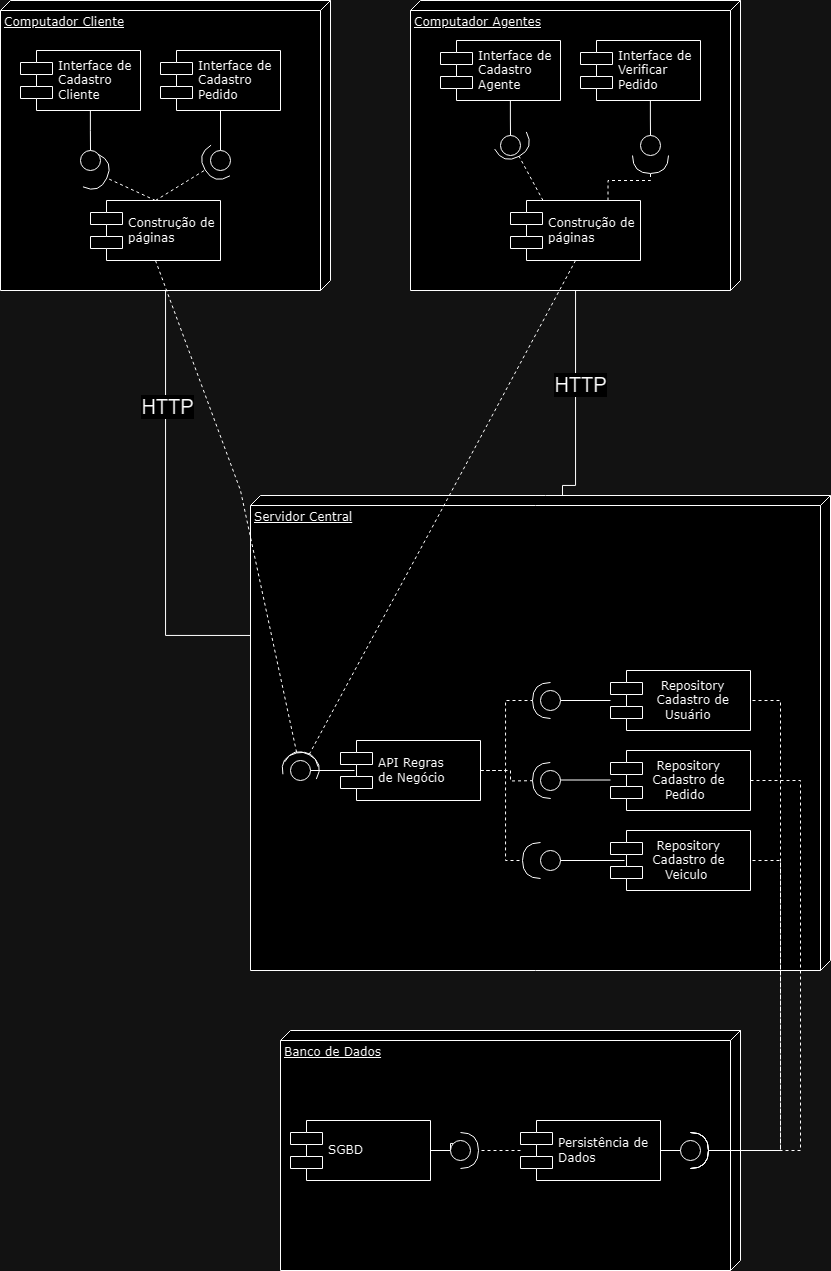

The diagram above was exported from draw.io. Its source (the exported page's mxGraphModel, read from the mxfile embedded in the PNG):
<mxGraphModel dx="1976" dy="884" grid="1" gridSize="10" guides="1" tooltips="1" connect="1" arrows="1" fold="1" page="1" pageScale="1" pageWidth="1100" pageHeight="850" background="none" math="0" shadow="0">
  <root>
    <mxCell id="0" />
    <mxCell id="1" parent="0" />
    <mxCell id="6GyyWU9mY0hZ38sBWtDh-23" value="Banco de Dados" style="verticalAlign=top;align=left;spacingTop=8;spacingLeft=2;spacingRight=12;shape=cube;size=10;direction=south;fontStyle=4;html=1;rounded=0;shadow=0;comic=0;labelBackgroundColor=none;strokeWidth=1;fontFamily=Verdana;fontSize=12" parent="1" vertex="1">
      <mxGeometry x="400" y="1030" width="460" height="240" as="geometry" />
    </mxCell>
    <mxCell id="39150e848f15840c-1" value="Computador Cliente" style="verticalAlign=top;align=left;spacingTop=8;spacingLeft=2;spacingRight=12;shape=cube;size=10;direction=south;fontStyle=4;html=1;rounded=0;shadow=0;comic=0;labelBackgroundColor=none;strokeWidth=1;fontFamily=Verdana;fontSize=12" parent="1" vertex="1">
      <mxGeometry x="120" width="330" height="290" as="geometry" />
    </mxCell>
    <mxCell id="39150e848f15840c-2" value="Computador Agentes" style="verticalAlign=top;align=left;spacingTop=8;spacingLeft=2;spacingRight=12;shape=cube;size=10;direction=south;fontStyle=4;html=1;rounded=0;shadow=0;comic=0;labelBackgroundColor=none;strokeWidth=1;fontFamily=Verdana;fontSize=12" parent="1" vertex="1">
      <mxGeometry x="530" width="330" height="290" as="geometry" />
    </mxCell>
    <mxCell id="39150e848f15840c-5" value="Interface de&amp;nbsp;&lt;br style=&quot;border-color: var(--border-color);&quot;&gt;Cadastro &lt;br&gt;Cliente" style="shape=component;align=left;spacingLeft=36;rounded=0;shadow=0;comic=0;labelBackgroundColor=none;strokeWidth=1;fontFamily=Verdana;fontSize=12;html=1;" parent="1" vertex="1">
      <mxGeometry x="140" y="50" width="120" height="60" as="geometry" />
    </mxCell>
    <mxCell id="39150e848f15840c-6" value="" style="ellipse;whiteSpace=wrap;html=1;rounded=0;shadow=0;comic=0;labelBackgroundColor=none;strokeWidth=1;fontFamily=Verdana;fontSize=12;align=center;" parent="1" vertex="1">
      <mxGeometry x="200" y="150" width="20" height="20" as="geometry" />
    </mxCell>
    <mxCell id="39150e848f15840c-7" value="Interface de&lt;br&gt;Cadastro&amp;nbsp;&lt;br&gt;Agente" style="shape=component;align=left;spacingLeft=36;rounded=0;shadow=0;comic=0;labelBackgroundColor=none;strokeWidth=1;fontFamily=Verdana;fontSize=12;html=1;" parent="1" vertex="1">
      <mxGeometry x="560" y="40" width="120" height="60" as="geometry" />
    </mxCell>
    <mxCell id="39150e848f15840c-9" value="" style="ellipse;whiteSpace=wrap;html=1;rounded=0;shadow=0;comic=0;labelBackgroundColor=none;strokeWidth=1;fontFamily=Verdana;fontSize=12;align=center;" parent="1" vertex="1">
      <mxGeometry x="620" y="135" width="20" height="20" as="geometry" />
    </mxCell>
    <mxCell id="39150e848f15840c-13" style="edgeStyle=elbowEdgeStyle;rounded=0;html=1;labelBackgroundColor=none;startArrow=none;startFill=0;startSize=8;endArrow=none;endFill=0;endSize=16;fontFamily=Verdana;fontSize=12;" parent="1" source="39150e848f15840c-9" target="39150e848f15840c-7" edge="1">
      <mxGeometry relative="1" as="geometry" />
    </mxCell>
    <mxCell id="39150e848f15840c-14" style="edgeStyle=elbowEdgeStyle;rounded=0;html=1;labelBackgroundColor=none;startArrow=none;startFill=0;startSize=8;endArrow=none;endFill=0;endSize=16;fontFamily=Verdana;fontSize=12;" parent="1" source="39150e848f15840c-6" target="39150e848f15840c-5" edge="1">
      <mxGeometry relative="1" as="geometry" />
    </mxCell>
    <mxCell id="39150e848f15840c-17" style="edgeStyle=orthogonalEdgeStyle;rounded=0;html=1;labelBackgroundColor=none;startArrow=none;startFill=0;startSize=8;endArrow=none;endFill=0;endSize=16;fontFamily=Verdana;fontSize=12;exitX=0.002;exitY=0.239;exitDx=0;exitDy=0;exitPerimeter=0;" parent="1" source="oMXUl9gYuoQPgKOmlIG1-1" target="39150e848f15840c-2" edge="1">
      <mxGeometry relative="1" as="geometry">
        <Array as="points">
          <mxPoint x="682" y="485" />
          <mxPoint x="695" y="485" />
        </Array>
        <mxPoint x="630" y="485" as="sourcePoint" />
      </mxGeometry>
    </mxCell>
    <mxCell id="39150e848f15840c-18" style="edgeStyle=orthogonalEdgeStyle;rounded=0;html=1;labelBackgroundColor=none;startArrow=none;startFill=0;startSize=8;endArrow=none;endFill=0;endSize=16;fontFamily=Verdana;fontSize=12;exitX=0;exitY=0;exitDx=140;exitDy=410;exitPerimeter=0;" parent="1" source="oMXUl9gYuoQPgKOmlIG1-1" target="39150e848f15840c-1" edge="1">
      <mxGeometry relative="1" as="geometry">
        <Array as="points">
          <mxPoint x="285" y="635" />
        </Array>
        <mxPoint x="370" y="485" as="sourcePoint" />
      </mxGeometry>
    </mxCell>
    <mxCell id="6GyyWU9mY0hZ38sBWtDh-20" value="&lt;font style=&quot;font-size: 20px;&quot;&gt;HTTP&lt;/font&gt;" style="edgeLabel;html=1;align=center;verticalAlign=middle;resizable=0;points=[];" parent="39150e848f15840c-18" connectable="0" vertex="1">
      <mxGeometry x="0.616" y="-1" relative="1" as="geometry">
        <mxPoint as="offset" />
      </mxGeometry>
    </mxCell>
    <mxCell id="oMXUl9gYuoQPgKOmlIG1-1" value="Servidor Central" style="verticalAlign=top;align=left;spacingTop=8;spacingLeft=2;spacingRight=12;shape=cube;size=10;direction=south;fontStyle=4;html=1;rounded=0;shadow=0;comic=0;labelBackgroundColor=none;strokeWidth=1;fontFamily=Verdana;fontSize=12" parent="1" vertex="1">
      <mxGeometry x="370" y="495" width="580" height="475" as="geometry" />
    </mxCell>
    <mxCell id="6GyyWU9mY0hZ38sBWtDh-34" style="edgeStyle=orthogonalEdgeStyle;rounded=0;orthogonalLoop=1;jettySize=auto;html=1;entryX=1;entryY=0.5;entryDx=0;entryDy=0;endArrow=halfCircle;endFill=0;endSize=16;dashed=1;" parent="1" edge="1">
      <mxGeometry relative="1" as="geometry">
        <Array as="points">
          <mxPoint x="900" y="700" />
          <mxPoint x="900" y="1150" />
        </Array>
        <mxPoint x="860" y="700" as="sourcePoint" />
        <mxPoint x="810" y="1150" as="targetPoint" />
      </mxGeometry>
    </mxCell>
    <mxCell id="oMXUl9gYuoQPgKOmlIG1-5" value="&amp;nbsp; &amp;nbsp;Repository &lt;br&gt;&amp;nbsp; Cadastro de&lt;br&gt;&amp;nbsp; &amp;nbsp; Usuário" style="shape=component;align=left;spacingLeft=36;rounded=0;shadow=0;comic=0;labelBackgroundColor=none;strokeWidth=1;fontFamily=Verdana;fontSize=12;html=1;" parent="1" vertex="1">
      <mxGeometry x="730" y="670" width="140" height="60" as="geometry" />
    </mxCell>
    <mxCell id="oMXUl9gYuoQPgKOmlIG1-8" style="edgeStyle=orthogonalEdgeStyle;rounded=0;orthogonalLoop=1;jettySize=auto;html=1;strokeColor=default;endArrow=none;endFill=0;" parent="1" source="oMXUl9gYuoQPgKOmlIG1-7" target="oMXUl9gYuoQPgKOmlIG1-5" edge="1">
      <mxGeometry relative="1" as="geometry" />
    </mxCell>
    <mxCell id="oMXUl9gYuoQPgKOmlIG1-7" value="" style="ellipse;whiteSpace=wrap;html=1;rounded=0;shadow=0;comic=0;labelBackgroundColor=none;strokeWidth=1;fontFamily=Verdana;fontSize=12;align=center;" parent="1" vertex="1">
      <mxGeometry x="660" y="690" width="20" height="20" as="geometry" />
    </mxCell>
    <mxCell id="6GyyWU9mY0hZ38sBWtDh-46" style="edgeStyle=orthogonalEdgeStyle;rounded=0;orthogonalLoop=1;jettySize=auto;html=1;endArrow=halfCircle;endFill=0;endSize=16;dashed=1;entryX=0.5;entryY=1;entryDx=0;entryDy=0;exitX=0.75;exitY=0;exitDx=0;exitDy=0;" parent="1" source="HhQzI4-Q7rte6p_3dfzN-4" edge="1" target="6GyyWU9mY0hZ38sBWtDh-44">
      <mxGeometry relative="1" as="geometry">
        <mxPoint x="770" y="240" as="targetPoint" />
      </mxGeometry>
    </mxCell>
    <mxCell id="oMXUl9gYuoQPgKOmlIG1-11" value="Construção de&lt;br&gt;páginas" style="shape=component;align=left;spacingLeft=36;rounded=0;shadow=0;comic=0;labelBackgroundColor=none;strokeWidth=1;fontFamily=Verdana;fontSize=12;html=1;" parent="1" vertex="1">
      <mxGeometry x="210" y="200" width="130" height="60" as="geometry" />
    </mxCell>
    <mxCell id="oMXUl9gYuoQPgKOmlIG1-13" style="edgeStyle=none;rounded=0;html=1;dashed=1;labelBackgroundColor=none;startArrow=none;startFill=0;startSize=8;endArrow=halfCircle;endFill=0;endSize=16;fontFamily=Verdana;fontSize=12;exitX=0.25;exitY=0;exitDx=0;exitDy=0;" parent="1" edge="1" source="HhQzI4-Q7rte6p_3dfzN-4">
      <mxGeometry relative="1" as="geometry">
        <mxPoint x="538" y="550" as="sourcePoint" />
        <mxPoint x="630" y="140" as="targetPoint" />
      </mxGeometry>
    </mxCell>
    <mxCell id="oMXUl9gYuoQPgKOmlIG1-14" style="edgeStyle=none;rounded=0;html=1;dashed=1;labelBackgroundColor=none;startArrow=none;startFill=0;startSize=8;endArrow=halfCircle;endFill=0;endSize=16;fontFamily=Verdana;fontSize=12;exitX=0.5;exitY=0;exitDx=0;exitDy=0;entryX=0.5;entryY=1;entryDx=0;entryDy=0;" parent="1" edge="1" target="39150e848f15840c-6" source="oMXUl9gYuoQPgKOmlIG1-11">
      <mxGeometry relative="1" as="geometry">
        <mxPoint x="488" y="550" as="sourcePoint" />
        <mxPoint x="210" y="240" as="targetPoint" />
      </mxGeometry>
    </mxCell>
    <mxCell id="6GyyWU9mY0hZ38sBWtDh-36" style="edgeStyle=orthogonalEdgeStyle;rounded=0;orthogonalLoop=1;jettySize=auto;html=1;entryX=1;entryY=0.5;entryDx=0;entryDy=0;endArrow=halfCircle;endFill=0;endSize=16;dashed=1;" parent="1" edge="1">
      <mxGeometry relative="1" as="geometry">
        <Array as="points">
          <mxPoint x="900" y="860" />
          <mxPoint x="900" y="1150" />
        </Array>
        <mxPoint x="860" y="860" as="sourcePoint" />
        <mxPoint x="810" y="1150" as="targetPoint" />
      </mxGeometry>
    </mxCell>
    <mxCell id="6GyyWU9mY0hZ38sBWtDh-3" value="&amp;nbsp; Repository&lt;br&gt;&amp;nbsp;Cadastro de&lt;br&gt;&amp;nbsp; &amp;nbsp; Veiculo" style="shape=component;align=left;spacingLeft=36;rounded=0;shadow=0;comic=0;labelBackgroundColor=none;strokeWidth=1;fontFamily=Verdana;fontSize=12;html=1;" parent="1" vertex="1">
      <mxGeometry x="730" y="830" width="140" height="60" as="geometry" />
    </mxCell>
    <mxCell id="6GyyWU9mY0hZ38sBWtDh-35" style="edgeStyle=orthogonalEdgeStyle;rounded=0;orthogonalLoop=1;jettySize=auto;html=1;endSize=16;endArrow=halfCircle;endFill=0;dashed=1;" parent="1" edge="1">
      <mxGeometry relative="1" as="geometry">
        <Array as="points">
          <mxPoint x="920" y="780" />
          <mxPoint x="920" y="1150" />
        </Array>
        <mxPoint x="870" y="780" as="sourcePoint" />
        <mxPoint x="810" y="1150" as="targetPoint" />
      </mxGeometry>
    </mxCell>
    <mxCell id="6GyyWU9mY0hZ38sBWtDh-4" value="&amp;nbsp; Repository&lt;br&gt;&amp;nbsp;Cadastro de&lt;br&gt;&amp;nbsp; &amp;nbsp; Pedido" style="shape=component;align=left;spacingLeft=36;rounded=0;shadow=0;comic=0;labelBackgroundColor=none;strokeWidth=1;fontFamily=Verdana;fontSize=12;html=1;" parent="1" vertex="1">
      <mxGeometry x="730" y="750" width="140" height="60" as="geometry" />
    </mxCell>
    <mxCell id="6GyyWU9mY0hZ38sBWtDh-5" value="" style="ellipse;whiteSpace=wrap;html=1;rounded=0;shadow=0;comic=0;labelBackgroundColor=none;strokeWidth=1;fontFamily=Verdana;fontSize=12;align=center;" parent="1" vertex="1">
      <mxGeometry x="660" y="770" width="20" height="20" as="geometry" />
    </mxCell>
    <mxCell id="6GyyWU9mY0hZ38sBWtDh-6" value="" style="ellipse;whiteSpace=wrap;html=1;rounded=0;shadow=0;comic=0;labelBackgroundColor=none;strokeWidth=1;fontFamily=Verdana;fontSize=12;align=center;" parent="1" vertex="1">
      <mxGeometry x="660" y="850" width="20" height="20" as="geometry" />
    </mxCell>
    <mxCell id="6GyyWU9mY0hZ38sBWtDh-7" style="edgeStyle=orthogonalEdgeStyle;rounded=0;orthogonalLoop=1;jettySize=auto;html=1;strokeColor=default;endArrow=none;endFill=0;" parent="1" edge="1">
      <mxGeometry relative="1" as="geometry">
        <mxPoint x="680" y="779.5" as="sourcePoint" />
        <mxPoint x="730" y="779.5" as="targetPoint" />
      </mxGeometry>
    </mxCell>
    <mxCell id="6GyyWU9mY0hZ38sBWtDh-12" style="edgeStyle=orthogonalEdgeStyle;rounded=0;orthogonalLoop=1;jettySize=auto;html=1;entryX=0.1;entryY=0.5;entryDx=0;entryDy=0;entryPerimeter=0;endArrow=none;endFill=0;" parent="1" source="6GyyWU9mY0hZ38sBWtDh-6" target="6GyyWU9mY0hZ38sBWtDh-3" edge="1">
      <mxGeometry relative="1" as="geometry" />
    </mxCell>
    <mxCell id="6GyyWU9mY0hZ38sBWtDh-17" style="edgeStyle=orthogonalEdgeStyle;rounded=0;orthogonalLoop=1;jettySize=auto;html=1;endArrow=halfCircle;endFill=0;endSize=16;dashed=1;" parent="1" source="6GyyWU9mY0hZ38sBWtDh-13" edge="1">
      <mxGeometry relative="1" as="geometry">
        <mxPoint x="670" y="700" as="targetPoint" />
        <Array as="points">
          <mxPoint x="625" y="770" />
          <mxPoint x="625" y="700" />
        </Array>
      </mxGeometry>
    </mxCell>
    <mxCell id="6GyyWU9mY0hZ38sBWtDh-18" style="edgeStyle=orthogonalEdgeStyle;rounded=0;orthogonalLoop=1;jettySize=auto;html=1;endArrow=halfCircle;endFill=0;endSize=16;dashed=1;" parent="1" source="6GyyWU9mY0hZ38sBWtDh-13" edge="1">
      <mxGeometry relative="1" as="geometry">
        <mxPoint x="670" y="780" as="targetPoint" />
      </mxGeometry>
    </mxCell>
    <mxCell id="6GyyWU9mY0hZ38sBWtDh-19" style="edgeStyle=orthogonalEdgeStyle;rounded=0;orthogonalLoop=1;jettySize=auto;html=1;entryX=0;entryY=0.5;entryDx=0;entryDy=0;endSize=16;endArrow=halfCircle;endFill=0;dashed=1;" parent="1" source="6GyyWU9mY0hZ38sBWtDh-13" target="6GyyWU9mY0hZ38sBWtDh-6" edge="1">
      <mxGeometry relative="1" as="geometry" />
    </mxCell>
    <mxCell id="6GyyWU9mY0hZ38sBWtDh-13" value="API Regras &lt;br&gt;de Negócio" style="shape=component;align=left;spacingLeft=36;rounded=0;shadow=0;comic=0;labelBackgroundColor=none;strokeWidth=1;fontFamily=Verdana;fontSize=12;html=1;" parent="1" vertex="1">
      <mxGeometry x="460" y="740" width="140" height="60" as="geometry" />
    </mxCell>
    <mxCell id="6GyyWU9mY0hZ38sBWtDh-14" value="" style="ellipse;whiteSpace=wrap;html=1;rounded=0;shadow=0;comic=0;labelBackgroundColor=none;strokeWidth=1;fontFamily=Verdana;fontSize=12;align=center;" parent="1" vertex="1">
      <mxGeometry x="410" y="760" width="20" height="20" as="geometry" />
    </mxCell>
    <mxCell id="6GyyWU9mY0hZ38sBWtDh-15" style="edgeStyle=orthogonalEdgeStyle;rounded=0;orthogonalLoop=1;jettySize=auto;html=1;entryX=0.1;entryY=0.5;entryDx=0;entryDy=0;entryPerimeter=0;endArrow=none;endFill=0;" parent="1" source="6GyyWU9mY0hZ38sBWtDh-14" target="6GyyWU9mY0hZ38sBWtDh-13" edge="1">
      <mxGeometry relative="1" as="geometry" />
    </mxCell>
    <mxCell id="6GyyWU9mY0hZ38sBWtDh-16" style="edgeStyle=none;rounded=0;html=1;dashed=1;labelBackgroundColor=none;startArrow=none;startFill=0;startSize=8;endArrow=halfCircle;endFill=0;endSize=16;fontFamily=Verdana;fontSize=12;exitX=0.5;exitY=1;exitDx=0;exitDy=0;" parent="1" source="HhQzI4-Q7rte6p_3dfzN-4" edge="1">
      <mxGeometry relative="1" as="geometry">
        <mxPoint x="500.7800000000002" y="620.78" as="sourcePoint" />
        <mxPoint x="419.99932601122873" y="769.9997782733114" as="targetPoint" />
        <Array as="points">
          <mxPoint x="550" y="530" />
        </Array>
      </mxGeometry>
    </mxCell>
    <mxCell id="6GyyWU9mY0hZ38sBWtDh-22" value="&lt;font style=&quot;font-size: 20px;&quot;&gt;HTTP&lt;/font&gt;" style="edgeLabel;html=1;align=center;verticalAlign=middle;resizable=0;points=[];" parent="1" connectable="0" vertex="1">
      <mxGeometry x="680.0000000000001" y="380" as="geometry">
        <mxPoint x="19" y="3" as="offset" />
      </mxGeometry>
    </mxCell>
    <mxCell id="6GyyWU9mY0hZ38sBWtDh-31" style="edgeStyle=orthogonalEdgeStyle;rounded=0;orthogonalLoop=1;jettySize=auto;html=1;endArrow=halfCircle;endFill=0;endSize=16;dashed=1;" parent="1" source="6GyyWU9mY0hZ38sBWtDh-25" edge="1">
      <mxGeometry relative="1" as="geometry">
        <mxPoint x="580" y="1150" as="targetPoint" />
      </mxGeometry>
    </mxCell>
    <mxCell id="6GyyWU9mY0hZ38sBWtDh-33" style="edgeStyle=orthogonalEdgeStyle;rounded=0;orthogonalLoop=1;jettySize=auto;html=1;endArrow=none;endFill=0;" parent="1" source="6GyyWU9mY0hZ38sBWtDh-25" target="6GyyWU9mY0hZ38sBWtDh-32" edge="1">
      <mxGeometry relative="1" as="geometry" />
    </mxCell>
    <mxCell id="6GyyWU9mY0hZ38sBWtDh-25" value="Persistência de&lt;br&gt;Dados" style="shape=component;align=left;spacingLeft=36;rounded=0;shadow=0;comic=0;labelBackgroundColor=none;strokeWidth=1;fontFamily=Verdana;fontSize=12;html=1;" parent="1" vertex="1">
      <mxGeometry x="640" y="1120" width="140" height="60" as="geometry" />
    </mxCell>
    <mxCell id="6GyyWU9mY0hZ38sBWtDh-30" style="edgeStyle=orthogonalEdgeStyle;rounded=0;orthogonalLoop=1;jettySize=auto;html=1;entryX=0;entryY=0;entryDx=0;entryDy=0;endArrow=none;endFill=0;" parent="1" source="6GyyWU9mY0hZ38sBWtDh-28" target="6GyyWU9mY0hZ38sBWtDh-29" edge="1">
      <mxGeometry relative="1" as="geometry" />
    </mxCell>
    <mxCell id="6GyyWU9mY0hZ38sBWtDh-28" value="SGBD" style="shape=component;align=left;spacingLeft=36;rounded=0;shadow=0;comic=0;labelBackgroundColor=none;strokeWidth=1;fontFamily=Verdana;fontSize=12;html=1;" parent="1" vertex="1">
      <mxGeometry x="410" y="1120" width="140" height="60" as="geometry" />
    </mxCell>
    <mxCell id="6GyyWU9mY0hZ38sBWtDh-29" value="" style="ellipse;whiteSpace=wrap;html=1;rounded=0;shadow=0;comic=0;labelBackgroundColor=none;strokeWidth=1;fontFamily=Verdana;fontSize=12;align=center;" parent="1" vertex="1">
      <mxGeometry x="570" y="1140" width="20" height="20" as="geometry" />
    </mxCell>
    <mxCell id="6GyyWU9mY0hZ38sBWtDh-32" value="" style="ellipse;whiteSpace=wrap;html=1;rounded=0;shadow=0;comic=0;labelBackgroundColor=none;strokeWidth=1;fontFamily=Verdana;fontSize=12;align=center;" parent="1" vertex="1">
      <mxGeometry x="800" y="1140" width="20" height="20" as="geometry" />
    </mxCell>
    <mxCell id="6GyyWU9mY0hZ38sBWtDh-41" style="edgeStyle=orthogonalEdgeStyle;rounded=0;orthogonalLoop=1;jettySize=auto;html=1;entryX=0.5;entryY=0;entryDx=0;entryDy=0;endArrow=none;endFill=0;" parent="1" source="6GyyWU9mY0hZ38sBWtDh-37" target="6GyyWU9mY0hZ38sBWtDh-39" edge="1">
      <mxGeometry relative="1" as="geometry" />
    </mxCell>
    <mxCell id="6GyyWU9mY0hZ38sBWtDh-37" value="Interface de&amp;nbsp;&lt;br style=&quot;border-color: var(--border-color);&quot;&gt;Cadastro &lt;br&gt;Pedido" style="shape=component;align=left;spacingLeft=36;rounded=0;shadow=0;comic=0;labelBackgroundColor=none;strokeWidth=1;fontFamily=Verdana;fontSize=12;html=1;" parent="1" vertex="1">
      <mxGeometry x="280" y="50" width="120" height="60" as="geometry" />
    </mxCell>
    <mxCell id="6GyyWU9mY0hZ38sBWtDh-39" value="" style="ellipse;whiteSpace=wrap;html=1;rounded=0;shadow=0;comic=0;labelBackgroundColor=none;strokeWidth=1;fontFamily=Verdana;fontSize=12;align=center;" parent="1" vertex="1">
      <mxGeometry x="330" y="150" width="20" height="20" as="geometry" />
    </mxCell>
    <mxCell id="6GyyWU9mY0hZ38sBWtDh-43" value="Interface de&lt;br&gt;Verificar&amp;nbsp;&lt;br&gt;Pedido" style="shape=component;align=left;spacingLeft=36;rounded=0;shadow=0;comic=0;labelBackgroundColor=none;strokeWidth=1;fontFamily=Verdana;fontSize=12;html=1;" parent="1" vertex="1">
      <mxGeometry x="700" y="40" width="120" height="60" as="geometry" />
    </mxCell>
    <mxCell id="6GyyWU9mY0hZ38sBWtDh-44" value="" style="ellipse;whiteSpace=wrap;html=1;rounded=0;shadow=0;comic=0;labelBackgroundColor=none;strokeWidth=1;fontFamily=Verdana;fontSize=12;align=center;" parent="1" vertex="1">
      <mxGeometry x="760" y="135" width="20" height="20" as="geometry" />
    </mxCell>
    <mxCell id="6GyyWU9mY0hZ38sBWtDh-45" style="edgeStyle=elbowEdgeStyle;rounded=0;html=1;labelBackgroundColor=none;startArrow=none;startFill=0;startSize=8;endArrow=none;endFill=0;endSize=16;fontFamily=Verdana;fontSize=12;" parent="1" source="6GyyWU9mY0hZ38sBWtDh-44" target="6GyyWU9mY0hZ38sBWtDh-43" edge="1">
      <mxGeometry relative="1" as="geometry" />
    </mxCell>
    <mxCell id="HhQzI4-Q7rte6p_3dfzN-4" value="Construção de&lt;br&gt;páginas" style="shape=component;align=left;spacingLeft=36;rounded=0;shadow=0;comic=0;labelBackgroundColor=none;strokeWidth=1;fontFamily=Verdana;fontSize=12;html=1;" vertex="1" parent="1">
      <mxGeometry x="630" y="200" width="130" height="60" as="geometry" />
    </mxCell>
    <mxCell id="HhQzI4-Q7rte6p_3dfzN-8" style="edgeStyle=none;rounded=0;html=1;dashed=1;labelBackgroundColor=none;startArrow=none;startFill=0;startSize=8;endArrow=halfCircle;endFill=0;endSize=16;fontFamily=Verdana;fontSize=12;exitX=0.5;exitY=0;exitDx=0;exitDy=0;" edge="1" parent="1" source="oMXUl9gYuoQPgKOmlIG1-11">
      <mxGeometry relative="1" as="geometry">
        <mxPoint x="285" y="210" as="sourcePoint" />
        <mxPoint x="340" y="160" as="targetPoint" />
      </mxGeometry>
    </mxCell>
    <mxCell id="HhQzI4-Q7rte6p_3dfzN-9" style="edgeStyle=none;rounded=0;html=1;dashed=1;labelBackgroundColor=none;startArrow=none;startFill=0;startSize=8;endArrow=halfCircle;endFill=0;endSize=16;fontFamily=Verdana;fontSize=12;exitX=0.5;exitY=1;exitDx=0;exitDy=0;" edge="1" parent="1" source="oMXUl9gYuoQPgKOmlIG1-11">
      <mxGeometry relative="1" as="geometry">
        <mxPoint x="695" y="260" as="sourcePoint" />
        <mxPoint x="419.99932601122873" y="769.9997782733114" as="targetPoint" />
        <Array as="points">
          <mxPoint x="360" y="490" />
        </Array>
      </mxGeometry>
    </mxCell>
  </root>
</mxGraphModel>